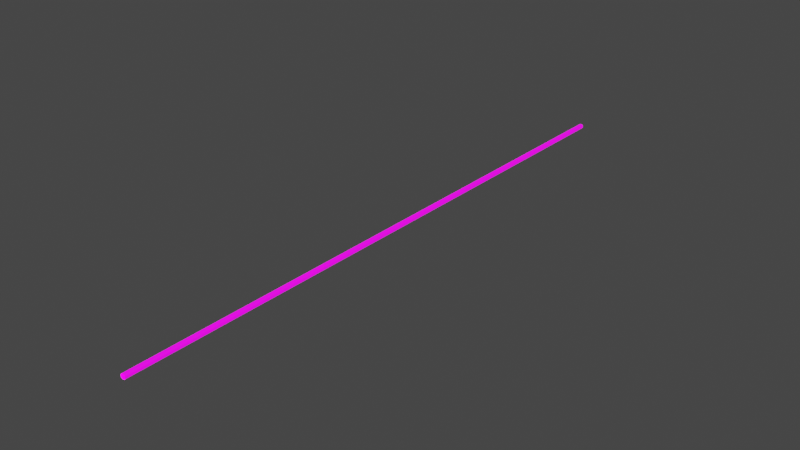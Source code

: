 # Source: HistoricalEventsUI_line.blend  (saved by Blender 2.83.18; exported with 4.5.12 LTS)
import bpy
from mathutils import Matrix  # noqa: F401  (used for matrix-valued properties, if any)

bpy.ops.wm.read_factory_settings(use_empty=True)
scene = bpy.context.scene
scene.name = 'Scene'

# ---- collections
col_collection = bpy.data.collections.new('Collection'); scene.collection.children.link(col_collection)

# ---- images (referenced by path relative to the original .blend; pixels are not part of the script)
import os
ASSET_DIR = os.environ.get("B2B_ASSET_DIR", "")  # directory of the original .blend (textures are referenced by path, not embedded)
HERE = os.path.dirname(os.path.abspath(__file__))  # packed textures are extracted next to this script under _unpacked/

def load_image(name, relpath, width, height, colorspace="sRGB"):
    """Load a texture the original file referenced (path relative to the .blend, or extracted next to this script)."""
    p = next((c for c in (os.path.join(HERE, relpath), os.path.join(ASSET_DIR, relpath)) if relpath and os.path.exists(c)), "")
    if p:
        img = bpy.data.images.load(p, check_existing=True)
        img.name = name
    else:  # same state as the original file: an image datablock whose file is absent (Cycles renders it pink)
        img = bpy.data.images.new(name, width, height)
        img.source = "FILE"
        img.filepath = "//" + (relpath or name)
    img.colorspace_settings.name = colorspace
    return img
img_bw_fade_png = load_image('bw_fade.png', 'bw_fade.png', 1024, 1024, 'sRGB')

# ---- materials (node trees are filled in below, after node groups)
mat_histeventui_line = bpy.data.materials.new('histEventUI.line')
mat_histeventui_line.use_transparent_shadow = False

# ---- material node trees
mat_histeventui_line.use_nodes = True; mat_histeventui_line.node_tree.nodes.clear()
_N = mat_histeventui_line.node_tree.nodes; _L = mat_histeventui_line.node_tree.links
n0 = _N.new('ShaderNodeBsdfPrincipled'); n0.name = 'Principled BSDF'; n0.location = (10, 300)
n0.distribution = 'GGX'
n0.subsurface_method = 'BURLEY'
n0.inputs[3].default_value = 1.45
n0.inputs[28].default_value = 1.0
n1 = _N.new('ShaderNodeOutputMaterial'); n1.name = 'Material Output'; n1.location = (300, 300)
n2 = _N.new('ShaderNodeTexImage'); n2.name = 'Image Texture'; n2.location = (-384, 214)
n2.image = img_bw_fade_png
_L.new(n0.outputs[0], n1.inputs[0])
_L.new(n2.outputs[0], n0.inputs[0])
_L.new(n2.outputs[0], n0.inputs[27])
n1.is_active_output = True

# ---- world
world_world = bpy.data.worlds.new('World'); scene.world = world_world
world_world.use_nodes = True; world_world.node_tree.nodes.clear()
_N = world_world.node_tree.nodes; _L = world_world.node_tree.links
n0 = _N.new('ShaderNodeOutputWorld'); n0.name = 'World Output'; n0.location = (300, 300)
n1 = _N.new('ShaderNodeBackground'); n1.name = 'Background'; n1.location = (10, 300)
n1.inputs[0].default_value = (0.05088, 0.05088, 0.05088, 1.0)
_L.new(n1.outputs[0], n0.inputs[0])
n0.is_active_output = True
world_world.color = (0.05088, 0.05088, 0.05088)
world_world.use_sun_shadow = False
world_world.sun_shadow_jitter_overblur = 0.0

# ---- meshes
me_cylinder = bpy.data.meshes.new('Cylinder')
me_cylinder.from_pydata([(0.0, 1.0, 0.7241), (0.0, 1.0, 490.5), (0.1951, 0.9808, 0.7241), (0.1951, 0.9808, 490.5), (0.3827, 0.9239, 0.7241), (0.3827, 0.9239, 490.5), (0.5556, 0.8315, 0.7241), (0.5556, 0.8314, 490.5), (0.7071, 0.7071, 0.7241), (0.7071, 0.7071, 490.5), (0.8315, 0.5556, 0.7241), (0.8315, 0.5555, 490.5), (0.9239, 0.3827, 0.7241), (0.9239, 0.3827, 490.5), (0.9808, 0.1951, 0.7241), (0.9808, 0.1951, 490.5), (1.0, 1.357e-10, 0.7241), (1.0, -2.132e-05, 490.5), (0.9808, -0.1951, 0.7241), (0.9808, -0.1951, 490.5), (0.9239, -0.3827, 0.7241), (0.9239, -0.3827, 490.5), (0.8315, -0.5556, 0.7241), (0.8315, -0.5556, 490.5), (0.7071, -0.7071, 0.7241), (0.7071, -0.7071, 490.5), (0.5556, -0.8315, 0.7241), (0.5556, -0.8315, 490.5), (0.3827, -0.9239, 0.7241), (0.3827, -0.9239, 490.5), (0.1951, -0.9808, 0.7241), (0.1951, -0.9808, 490.5), (-3.258e-07, -1.0, 0.7241), (-3.258e-07, -1.0, 490.5), (-0.1951, -0.9808, 0.7241), (-0.1951, -0.9808, 490.5), (-0.3827, -0.9239, 0.7241), (-0.3827, -0.9239, 490.5), (-0.5556, -0.8315, 0.7241), (-0.5556, -0.8315, 490.5), (-0.7071, -0.7071, 0.7241), (-0.7071, -0.7071, 490.5), (-0.8315, -0.5556, 0.7241), (-0.8315, -0.5556, 490.5), (-0.9239, -0.3827, 0.7241), (-0.9239, -0.3827, 490.5), (-0.9808, -0.1951, 0.7241), (-0.9808, -0.1951, 490.5), (-1.0, 8.902e-07, 0.7241), (-1.0, -2.043e-05, 490.5), (-0.9808, 0.1951, 0.7241), (-0.9808, 0.1951, 490.5), (-0.9239, 0.3827, 0.7241), (-0.9239, 0.3827, 490.5), (-0.8315, 0.5556, 0.7241), (-0.8315, 0.5555, 490.5), (-0.7071, 0.7071, 0.7241), (-0.7071, 0.7071, 490.5), (-0.5556, 0.8315, 0.7241), (-0.5556, 0.8314, 490.5), (-0.3827, 0.9239, 0.7241), (-0.3827, 0.9239, 490.5), (-0.1951, 0.9808, 0.7241), (-0.1951, 0.9808, 490.5)], [], [(0, 1, 3, 2), (2, 3, 5, 4), (4, 5, 7, 6), (6, 7, 9, 8), (8, 9, 11, 10), (10, 11, 13, 12), (12, 13, 15, 14), (14, 15, 17, 16), (16, 17, 19, 18), (18, 19, 21, 20), (20, 21, 23, 22), (22, 23, 25, 24), (24, 25, 27, 26), (26, 27, 29, 28), (28, 29, 31, 30), (30, 31, 33, 32), (32, 33, 35, 34), (34, 35, 37, 36), (36, 37, 39, 38), (38, 39, 41, 40), (40, 41, 43, 42), (42, 43, 45, 44), (44, 45, 47, 46), (46, 47, 49, 48), (48, 49, 51, 50), (50, 51, 53, 52), (52, 53, 55, 54), (54, 55, 57, 56), (56, 57, 59, 58), (58, 59, 61, 60), (60, 61, 63, 62), (62, 63, 1, 0)])
_uv = me_cylinder.uv_layers.new(name='UVMap')
_uv.uv.foreach_set('vector', [0.4487, 0.05888, 0.4487, 0.9371, 0.4342, 0.9372, 0.4342, 0.05901, 0.4342, 0.05901, 0.4342, 0.9372, 0.4197, 0.9374, 0.4197, 0.05915, 0.4197, 0.05915, 0.4197, 0.9374, 0.4053, 0.9375, 0.4053, 0.05928, 0.4053, 0.05928, 0.4053, 0.9375, 0.3908, 0.9376, 0.3908, 0.05941, 0.3908, 0.05941, 0.3908, 0.9376, 0.3763, 0.9378, 0.3763, 0.05955, 0.3763, 0.05955, 0.3763, 0.9378, 0.3618, 0.9379, 0.3618, 0.05968, 0.3618, 0.05968, 0.3618, 0.9379, 0.3474, 0.938, 0.3474, 0.05981, 0.3474, 0.05981, 0.3474, 0.938, 0.3329, 0.9382, 0.3329, 0.05995, 0.3329, 0.05995, 0.3329, 0.9382, 0.3184, 0.9383, 0.3184, 0.06008, 0.3184, 0.06008, 0.3184, 0.9383, 0.304, 0.9384, 0.304, 0.06022, 0.304, 0.06022, 0.304, 0.9384, 0.2895, 0.9386, 0.2895, 0.06035, 0.2895, 0.06035, 0.2895, 0.9386, 0.275, 0.9387, 0.275, 0.06048, 0.275, 0.06048, 0.275, 0.9387, 0.2605, 0.9388, 0.2605, 0.06062, 0.2605, 0.06062, 0.2605, 0.9388, 0.2461, 0.939, 0.2461, 0.06075, 0.2461, 0.06075, 0.2461, 0.939, 0.2316, 0.9391, 0.2316, 0.06088, 0.2316, 0.06088, 0.2316, 0.9391, 0.2171, 0.9392, 0.2171, 0.06102, 0.2171, 0.06102, 0.2171, 0.9392, 0.2027, 0.9394, 0.2027, 0.06115, 0.2027, 0.06115, 0.2027, 0.9394, 0.1882, 0.9395, 0.1882, 0.06129, 0.1882, 0.06129, 0.1882, 0.9395, 0.1737, 0.9397, 0.1737, 0.06142, 0.1737, 0.06142, 0.1737, 0.9397, 0.1593, 0.9398, 0.1593, 0.06155, 0.1593, 0.06155, 0.1593, 0.9398, 0.1448, 0.9399, 0.1448, 0.06169, 0.1448, 0.06169, 0.1448, 0.9399, 0.1303, 0.9401, 0.1303, 0.06182, 0.1303, 0.06182, 0.1303, 0.9401, 0.1158, 0.9402, 0.1158, 0.06195, 0.1158, 0.06195, 0.1158, 0.9402, 0.1014, 0.9403, 0.1014, 0.06209, 0.1014, 0.06209, 0.1014, 0.9403, 0.0869, 0.9405, 0.0869, 0.06222, 0.0869, 0.06222, 0.0869, 0.9405, 0.07242, 0.9406, 0.07242, 0.06235, 0.07242, 0.06235, 0.07242, 0.9406, 0.05795, 0.9407, 0.05795, 0.06249, 0.05795, 0.06249, 0.05795, 0.9407, 0.04348, 0.9409, 0.04348, 0.06262, 0.04348, 0.06262, 0.04348, 0.9409, 0.02901, 0.941, 0.02901, 0.06276, 0.02901, 0.06276, 0.02901, 0.941, 0.01454, 0.9411, 0.01454, 0.06289, 0.01454, 0.06289, 0.01454, 0.9411, 6.805e-05, 0.9413, 6.81e-05, 0.06302, 0.4631, 0.05875, 0.4631, 0.937, 0.4487, 0.9371, 0.4487, 0.05888])
me_cylinder.materials.append(mat_histeventui_line)
me_cylinder.use_remesh_fix_poles = True
me_cylinder.use_remesh_preserve_attributes = False
me_cylinder.use_mirror_vertex_groups = False
me_cylinder.update()
me_cylinder_001 = bpy.data.meshes.new('Cylinder.001')
me_cylinder_001.from_pydata([(0.0, 1.0, 0.7241), (0.0, 1.0, 490.5), (0.1951, 0.9808, 0.7241), (0.1951, 0.9808, 490.5), (0.3827, 0.9239, 0.7241), (0.3827, 0.9239, 490.5), (0.5556, 0.8315, 0.7241), (0.5556, 0.8314, 490.5), (0.7071, 0.7071, 0.7241), (0.7071, 0.7071, 490.5), (0.8315, 0.5556, 0.7241), (0.8315, 0.5555, 490.5), (0.9239, 0.3827, 0.7241), (0.9239, 0.3827, 490.5), (0.9808, 0.1951, 0.7241), (0.9808, 0.1951, 490.5), (1.0, 1.357e-10, 0.7241), (1.0, -2.132e-05, 490.5), (0.9808, -0.1951, 0.7241), (0.9808, -0.1951, 490.5), (0.9239, -0.3827, 0.7241), (0.9239, -0.3827, 490.5), (0.8315, -0.5556, 0.7241), (0.8315, -0.5556, 490.5), (0.7071, -0.7071, 0.7241), (0.7071, -0.7071, 490.5), (0.5556, -0.8315, 0.7241), (0.5556, -0.8315, 490.5), (0.3827, -0.9239, 0.7241), (0.3827, -0.9239, 490.5), (0.1951, -0.9808, 0.7241), (0.1951, -0.9808, 490.5), (-3.258e-07, -1.0, 0.7241), (-3.258e-07, -1.0, 490.5), (-0.1951, -0.9808, 0.7241), (-0.1951, -0.9808, 490.5), (-0.3827, -0.9239, 0.7241), (-0.3827, -0.9239, 490.5), (-0.5556, -0.8315, 0.7241), (-0.5556, -0.8315, 490.5), (-0.7071, -0.7071, 0.7241), (-0.7071, -0.7071, 490.5), (-0.8315, -0.5556, 0.7241), (-0.8315, -0.5556, 490.5), (-0.9239, -0.3827, 0.7241), (-0.9239, -0.3827, 490.5), (-0.9808, -0.1951, 0.7241), (-0.9808, -0.1951, 490.5), (-1.0, 8.902e-07, 0.7241), (-1.0, -2.043e-05, 490.5), (-0.9808, 0.1951, 0.7241), (-0.9808, 0.1951, 490.5), (-0.9239, 0.3827, 0.7241), (-0.9239, 0.3827, 490.5), (-0.8315, 0.5556, 0.7241), (-0.8315, 0.5555, 490.5), (-0.7071, 0.7071, 0.7241), (-0.7071, 0.7071, 490.5), (-0.5556, 0.8315, 0.7241), (-0.5556, 0.8314, 490.5), (-0.3827, 0.9239, 0.7241), (-0.3827, 0.9239, 490.5), (-0.1951, 0.9808, 0.7241), (-0.1951, 0.9808, 490.5)], [], [(0, 1, 3, 2), (2, 3, 5, 4), (4, 5, 7, 6), (6, 7, 9, 8), (8, 9, 11, 10), (10, 11, 13, 12), (12, 13, 15, 14), (14, 15, 17, 16), (16, 17, 19, 18), (18, 19, 21, 20), (20, 21, 23, 22), (22, 23, 25, 24), (24, 25, 27, 26), (26, 27, 29, 28), (28, 29, 31, 30), (30, 31, 33, 32), (32, 33, 35, 34), (34, 35, 37, 36), (36, 37, 39, 38), (38, 39, 41, 40), (40, 41, 43, 42), (42, 43, 45, 44), (44, 45, 47, 46), (46, 47, 49, 48), (48, 49, 51, 50), (50, 51, 53, 52), (52, 53, 55, 54), (54, 55, 57, 56), (56, 57, 59, 58), (58, 59, 61, 60), (60, 61, 63, 62), (62, 63, 1, 0)])
_uv = me_cylinder_001.uv_layers.new(name='UVMap')
_uv.uv.foreach_set('vector', [0.4487, 0.05888, 0.4487, 0.9371, 0.4342, 0.9372, 0.4342, 0.05901, 0.4342, 0.05901, 0.4342, 0.9372, 0.4197, 0.9374, 0.4197, 0.05915, 0.4197, 0.05915, 0.4197, 0.9374, 0.4053, 0.9375, 0.4053, 0.05928, 0.4053, 0.05928, 0.4053, 0.9375, 0.3908, 0.9376, 0.3908, 0.05941, 0.3908, 0.05941, 0.3908, 0.9376, 0.3763, 0.9378, 0.3763, 0.05955, 0.3763, 0.05955, 0.3763, 0.9378, 0.3618, 0.9379, 0.3618, 0.05968, 0.3618, 0.05968, 0.3618, 0.9379, 0.3474, 0.938, 0.3474, 0.05981, 0.3474, 0.05981, 0.3474, 0.938, 0.3329, 0.9382, 0.3329, 0.05995, 0.3329, 0.05995, 0.3329, 0.9382, 0.3184, 0.9383, 0.3184, 0.06008, 0.3184, 0.06008, 0.3184, 0.9383, 0.304, 0.9384, 0.304, 0.06022, 0.304, 0.06022, 0.304, 0.9384, 0.2895, 0.9386, 0.2895, 0.06035, 0.2895, 0.06035, 0.2895, 0.9386, 0.275, 0.9387, 0.275, 0.06048, 0.275, 0.06048, 0.275, 0.9387, 0.2605, 0.9388, 0.2605, 0.06062, 0.2605, 0.06062, 0.2605, 0.9388, 0.2461, 0.939, 0.2461, 0.06075, 0.2461, 0.06075, 0.2461, 0.939, 0.2316, 0.9391, 0.2316, 0.06088, 0.2316, 0.06088, 0.2316, 0.9391, 0.2171, 0.9392, 0.2171, 0.06102, 0.2171, 0.06102, 0.2171, 0.9392, 0.2027, 0.9394, 0.2027, 0.06115, 0.2027, 0.06115, 0.2027, 0.9394, 0.1882, 0.9395, 0.1882, 0.06129, 0.1882, 0.06129, 0.1882, 0.9395, 0.1737, 0.9397, 0.1737, 0.06142, 0.1737, 0.06142, 0.1737, 0.9397, 0.1593, 0.9398, 0.1593, 0.06155, 0.1593, 0.06155, 0.1593, 0.9398, 0.1448, 0.9399, 0.1448, 0.06169, 0.1448, 0.06169, 0.1448, 0.9399, 0.1303, 0.9401, 0.1303, 0.06182, 0.1303, 0.06182, 0.1303, 0.9401, 0.1158, 0.9402, 0.1158, 0.06195, 0.1158, 0.06195, 0.1158, 0.9402, 0.1014, 0.9403, 0.1014, 0.06209, 0.1014, 0.06209, 0.1014, 0.9403, 0.0869, 0.9405, 0.0869, 0.06222, 0.0869, 0.06222, 0.0869, 0.9405, 0.07242, 0.9406, 0.07242, 0.06235, 0.07242, 0.06235, 0.07242, 0.9406, 0.05795, 0.9407, 0.05795, 0.06249, 0.05795, 0.06249, 0.05795, 0.9407, 0.04348, 0.9409, 0.04348, 0.06262, 0.04348, 0.06262, 0.04348, 0.9409, 0.02901, 0.941, 0.02901, 0.06276, 0.02901, 0.06276, 0.02901, 0.941, 0.01454, 0.9411, 0.01454, 0.06289, 0.01454, 0.06289, 0.01454, 0.9411, 6.805e-05, 0.9413, 6.81e-05, 0.06302, 0.4631, 0.05875, 0.4631, 0.937, 0.4487, 0.9371, 0.4487, 0.05888])
me_cylinder_001.materials.append(mat_histeventui_line)
me_cylinder_001.use_remesh_fix_poles = True
me_cylinder_001.use_remesh_preserve_attributes = False
me_cylinder_001.use_mirror_vertex_groups = False
me_cylinder_001.update()

# ---- objects
ob_historicaleventuiline = bpy.data.objects.new('HistoricalEventUiLine', me_cylinder)
ob_historicaleventuiline_001 = bpy.data.objects.new('HistoricalEventUiLine.001', me_cylinder_001)

# ---- transforms, parenting, visibility, modifiers, constraints
ob_historicaleventuiline.location = (0.0, 0.0, 0.0)
ob_historicaleventuiline.rotation_euler = (-1.571, -0.0, 0.0)
ob_historicaleventuiline.scale = (0.012, 0.012, 0.006129)
ob_historicaleventuiline.lineart.crease_threshold = 0.0
ob_historicaleventuiline_001.location = (0.0, 0.0, 0.0)
ob_historicaleventuiline_001.rotation_euler = (-1.571, -0.0, 0.0)
ob_historicaleventuiline_001.scale = (0.004082, 0.004082, 0.004082)
ob_historicaleventuiline_001.lineart.crease_threshold = 0.0

# ---- collection membership
col_collection.objects.link(ob_historicaleventuiline)
col_collection.objects.link(ob_historicaleventuiline_001)

# ---- scene / render settings (as saved in the file)
scene.frame_start = 1; scene.frame_end = 50; scene.frame_set(40)
scene.render.engine = 'BLENDER_EEVEE_NEXT'
scene.cycles.use_denoising = False
scene.cycles.samples = 128
scene.cycles.sampling_pattern = 'TABULATED_SOBOL'
scene.cycles.use_adaptive_sampling = False
scene.cycles.use_light_tree = False
scene.view_settings.view_transform = 'Filmic'
bpy.context.view_layer.update()

# ---- added for rendering (the .blend has no active camera and no usable light): camera, sun
cam_auto = bpy.data.cameras.new('AutoCamera')
cam_auto.lens = 50.0
cam_auto.sensor_width = 36.0
cam_auto.clip_end = 1000.0
ob_auto_camera = bpy.data.objects.new('AutoCamera', cam_auto)
scene.collection.objects.link(ob_auto_camera)
ob_auto_camera.location = (2.77898, -1.83013, 2.22318)
ob_auto_camera.rotation_euler = (1.09748, -7.21219e-08, 0.694738)
scene.camera = ob_auto_camera
light_auto_sun = bpy.data.lights.new('AutoSun', 'SUN')
light_auto_sun.energy = 3.0
light_auto_sun.angle = 0.0523599
ob_auto_sun = bpy.data.objects.new('AutoSun', light_auto_sun)
scene.collection.objects.link(ob_auto_sun)
ob_auto_sun.rotation_euler = (0.872665, 0.174533, 0.523599)
bpy.context.view_layer.update()
